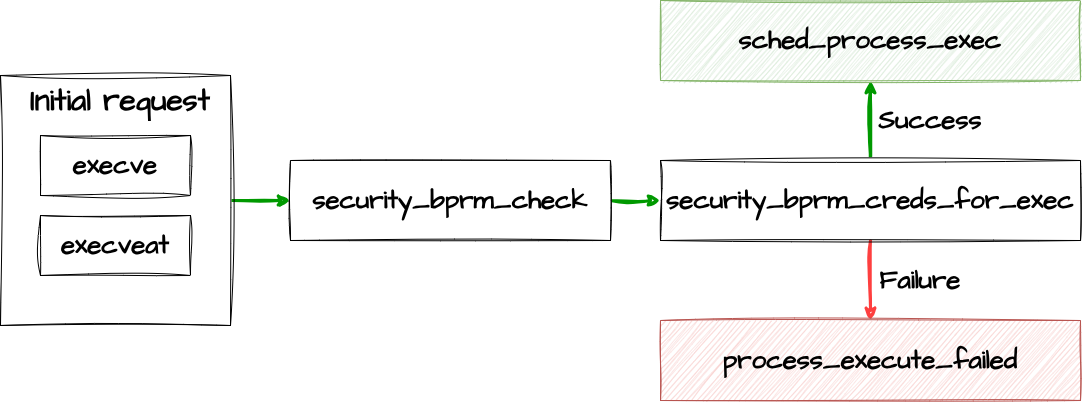

The diagram above was exported from draw.io. Its source (the exported page's mxGraphModel, read from the mxfile embedded in the PNG):
<mxGraphModel dx="1414" dy="793" grid="1" gridSize="10" guides="1" tooltips="1" connect="1" arrows="1" fold="1" page="1" pageScale="1" pageWidth="1169" pageHeight="827" math="0" shadow="0">
  <root>
    <mxCell id="0" />
    <mxCell id="1" parent="0" />
    <mxCell id="Dab9qcbnP29KVjy2wlDV-13" edge="1" parent="1" source="Dab9qcbnP29KVjy2wlDV-4" style="edgeStyle=orthogonalEdgeStyle;rounded=0;sketch=1;hachureGap=4;jiggle=2;curveFitting=1;orthogonalLoop=1;jettySize=auto;html=1;exitX=1;exitY=0.5;exitDx=0;exitDy=0;entryX=0;entryY=0.5;entryDx=0;entryDy=0;fontFamily=Architects Daughter;fontSource=https%3A%2F%2Ffonts.googleapis.com%2Fcss%3Ffamily%3DArchitects%2BDaughter;strokeWidth=3;strokeColor=#009900;" target="Dab9qcbnP29KVjy2wlDV-6">
      <mxGeometry relative="1" as="geometry" />
    </mxCell>
    <mxCell id="Dab9qcbnP29KVjy2wlDV-4" parent="1" style="rounded=0;whiteSpace=wrap;html=1;sketch=1;hachureGap=4;jiggle=2;curveFitting=1;fontFamily=Architects Daughter;fontSource=https%3A%2F%2Ffonts.googleapis.com%2Fcss%3Ffamily%3DArchitects%2BDaughter;" value="" vertex="1">
      <mxGeometry height="250" width="230" x="40" y="120" as="geometry" />
    </mxCell>
    <mxCell id="Dab9qcbnP29KVjy2wlDV-1" parent="1" style="rounded=0;whiteSpace=wrap;html=1;sketch=1;hachureGap=4;jiggle=2;curveFitting=1;fontFamily=Architects Daughter;fontSource=https%3A%2F%2Ffonts.googleapis.com%2Fcss%3Ffamily%3DArchitects%2BDaughter;" value="&lt;b&gt;&lt;font style=&quot;font-size: 26px;&quot;&gt;execve&lt;/font&gt;&lt;/b&gt;" vertex="1">
      <mxGeometry height="60" width="150" x="80" y="180" as="geometry" />
    </mxCell>
    <mxCell id="Dab9qcbnP29KVjy2wlDV-2" parent="1" style="rounded=0;whiteSpace=wrap;html=1;sketch=1;hachureGap=4;jiggle=2;curveFitting=1;fontFamily=Architects Daughter;fontSource=https%3A%2F%2Ffonts.googleapis.com%2Fcss%3Ffamily%3DArchitects%2BDaughter;" value="&lt;b&gt;&lt;font style=&quot;font-size: 26px;&quot;&gt;execveat&lt;/font&gt;&lt;/b&gt;" vertex="1">
      <mxGeometry height="60" width="150" x="80" y="260" as="geometry" />
    </mxCell>
    <mxCell id="Dab9qcbnP29KVjy2wlDV-5" parent="1" style="text;html=1;whiteSpace=wrap;strokeColor=none;fillColor=none;align=center;verticalAlign=middle;rounded=0;fontFamily=Architects Daughter;fontSource=https%3A%2F%2Ffonts.googleapis.com%2Fcss%3Ffamily%3DArchitects%2BDaughter;" value="&lt;b&gt;&lt;font style=&quot;font-size: 30px;&quot;&gt;Initial request&lt;/font&gt;&lt;/b&gt;" vertex="1">
      <mxGeometry height="30" width="240" x="40" y="130" as="geometry" />
    </mxCell>
    <mxCell id="Dab9qcbnP29KVjy2wlDV-8" edge="1" parent="1" source="Dab9qcbnP29KVjy2wlDV-6" style="edgeStyle=orthogonalEdgeStyle;rounded=0;sketch=1;hachureGap=4;jiggle=2;curveFitting=1;orthogonalLoop=1;jettySize=auto;html=1;fontFamily=Architects Daughter;fontSource=https%3A%2F%2Ffonts.googleapis.com%2Fcss%3Ffamily%3DArchitects%2BDaughter;strokeWidth=3;strokeColor=#009900;" target="Dab9qcbnP29KVjy2wlDV-7" value="">
      <mxGeometry relative="1" as="geometry" />
    </mxCell>
    <mxCell id="Dab9qcbnP29KVjy2wlDV-6" parent="1" style="rounded=0;whiteSpace=wrap;html=1;sketch=1;hachureGap=4;jiggle=2;curveFitting=1;fontFamily=Architects Daughter;fontSource=https%3A%2F%2Ffonts.googleapis.com%2Fcss%3Ffamily%3DArchitects%2BDaughter;" value="&lt;b&gt;&lt;font style=&quot;font-size: 26px;&quot;&gt;security_bprm_check&lt;/font&gt;&lt;/b&gt;" vertex="1">
      <mxGeometry height="80" width="320" x="330" y="205" as="geometry" />
    </mxCell>
    <mxCell id="Dab9qcbnP29KVjy2wlDV-10" edge="1" parent="1" source="Dab9qcbnP29KVjy2wlDV-7" style="edgeStyle=orthogonalEdgeStyle;rounded=0;sketch=1;hachureGap=4;jiggle=2;curveFitting=1;orthogonalLoop=1;jettySize=auto;html=1;fontFamily=Architects Daughter;fontSource=https%3A%2F%2Ffonts.googleapis.com%2Fcss%3Ffamily%3DArchitects%2BDaughter;strokeWidth=3;strokeColor=#009900;" target="Dab9qcbnP29KVjy2wlDV-9" value="">
      <mxGeometry relative="1" as="geometry" />
    </mxCell>
    <mxCell id="Dab9qcbnP29KVjy2wlDV-12" edge="1" parent="1" source="Dab9qcbnP29KVjy2wlDV-7" style="edgeStyle=orthogonalEdgeStyle;rounded=0;sketch=1;hachureGap=4;jiggle=2;curveFitting=1;orthogonalLoop=1;jettySize=auto;html=1;fontFamily=Architects Daughter;fontSource=https%3A%2F%2Ffonts.googleapis.com%2Fcss%3Ffamily%3DArchitects%2BDaughter;strokeColor=#FE3F3F;strokeWidth=3;" target="Dab9qcbnP29KVjy2wlDV-11" value="">
      <mxGeometry relative="1" as="geometry" />
    </mxCell>
    <mxCell id="Dab9qcbnP29KVjy2wlDV-7" parent="1" style="rounded=0;whiteSpace=wrap;html=1;sketch=1;hachureGap=4;jiggle=2;curveFitting=1;fontFamily=Architects Daughter;fontSource=https%3A%2F%2Ffonts.googleapis.com%2Fcss%3Ffamily%3DArchitects%2BDaughter;" value="&lt;span style=&quot;font-size: 26px;&quot;&gt;&lt;b&gt;security_bprm_creds_for_exec&lt;/b&gt;&lt;/span&gt;" vertex="1">
      <mxGeometry height="80" width="420" x="700" y="205" as="geometry" />
    </mxCell>
    <mxCell id="Dab9qcbnP29KVjy2wlDV-9" parent="1" style="rounded=0;whiteSpace=wrap;html=1;sketch=1;hachureGap=4;jiggle=2;curveFitting=1;fontFamily=Architects Daughter;fontSource=https%3A%2F%2Ffonts.googleapis.com%2Fcss%3Ffamily%3DArchitects%2BDaughter;fillColor=#d5e8d4;strokeColor=#82b366;" value="&lt;span style=&quot;font-size: 26px;&quot;&gt;&lt;b&gt;sched_process_exec&lt;/b&gt;&lt;/span&gt;" vertex="1">
      <mxGeometry height="80" width="420" x="700" y="45" as="geometry" />
    </mxCell>
    <mxCell id="Dab9qcbnP29KVjy2wlDV-11" parent="1" style="rounded=0;whiteSpace=wrap;html=1;sketch=1;hachureGap=4;jiggle=2;curveFitting=1;fontFamily=Architects Daughter;fontSource=https%3A%2F%2Ffonts.googleapis.com%2Fcss%3Ffamily%3DArchitects%2BDaughter;fillColor=#f8cecc;strokeColor=#b85450;" value="&lt;span style=&quot;font-size: 26px;&quot;&gt;&lt;b&gt;process_execute_failed&lt;/b&gt;&lt;/span&gt;" vertex="1">
      <mxGeometry height="80" width="420" x="700" y="365" as="geometry" />
    </mxCell>
    <mxCell id="Dab9qcbnP29KVjy2wlDV-14" parent="1" style="text;html=1;whiteSpace=wrap;strokeColor=none;fillColor=none;align=center;verticalAlign=middle;rounded=0;fontFamily=Architects Daughter;fontSource=https%3A%2F%2Ffonts.googleapis.com%2Fcss%3Ffamily%3DArchitects%2BDaughter;" value="&lt;b&gt;&lt;font style=&quot;font-size: 26px;&quot;&gt;Success&lt;/font&gt;&lt;/b&gt;" vertex="1">
      <mxGeometry height="30" width="60" x="940" y="150" as="geometry" />
    </mxCell>
    <mxCell id="Dab9qcbnP29KVjy2wlDV-15" parent="1" style="text;html=1;whiteSpace=wrap;strokeColor=none;fillColor=none;align=center;verticalAlign=middle;rounded=0;fontFamily=Architects Daughter;fontSource=https://fonts.googleapis.com/css?family=Architects+Daughter;" value="&lt;b&gt;&lt;font style=&quot;font-size: 26px;&quot;&gt;Failure&lt;/font&gt;&lt;/b&gt;" vertex="1">
      <mxGeometry height="30" width="60" x="930" y="310" as="geometry" />
    </mxCell>
  </root>
</mxGraphModel>